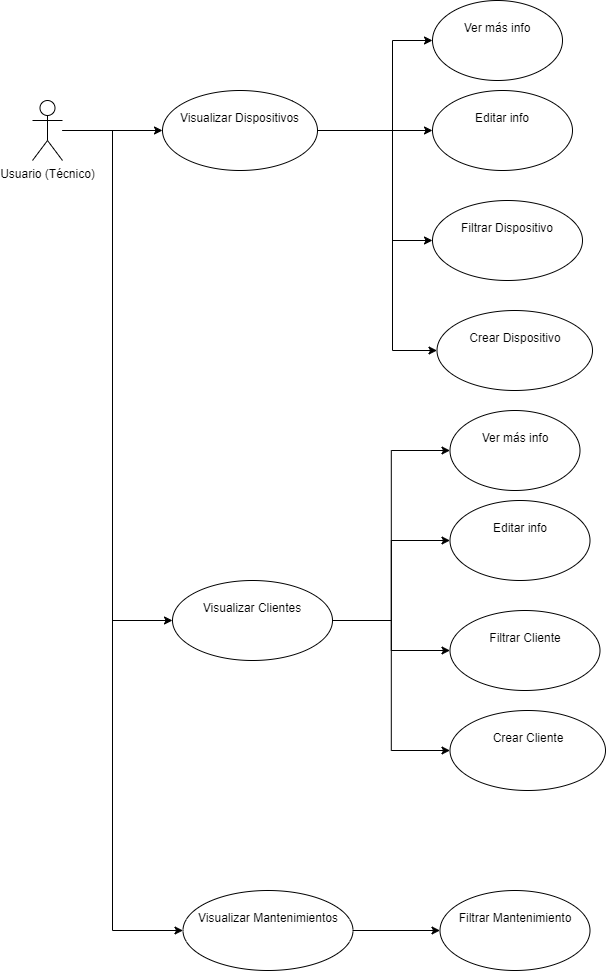

The diagram above was exported from draw.io. Its source (the exported page's mxGraphModel, read from the mxfile embedded in the PNG):
<mxGraphModel dx="1434" dy="746" grid="1" gridSize="10" guides="1" tooltips="1" connect="1" arrows="1" fold="1" page="1" pageScale="1" pageWidth="827" pageHeight="1169" math="0" shadow="0">
  <root>
    <mxCell id="0" />
    <mxCell id="1" parent="0" />
    <mxCell id="KTUeHt3IWbKu3U1YtjEX-1" value="" style="edgeStyle=orthogonalEdgeStyle;rounded=0;orthogonalLoop=1;jettySize=auto;html=1;" edge="1" parent="1" source="KTUeHt3IWbKu3U1YtjEX-5" target="KTUeHt3IWbKu3U1YtjEX-10">
      <mxGeometry relative="1" as="geometry" />
    </mxCell>
    <mxCell id="KTUeHt3IWbKu3U1YtjEX-2" value="" style="edgeStyle=orthogonalEdgeStyle;rounded=0;orthogonalLoop=1;jettySize=auto;html=1;" edge="1" parent="1" source="KTUeHt3IWbKu3U1YtjEX-5" target="KTUeHt3IWbKu3U1YtjEX-15">
      <mxGeometry relative="1" as="geometry">
        <Array as="points">
          <mxPoint x="160" y="170" />
          <mxPoint x="160" y="660" />
        </Array>
      </mxGeometry>
    </mxCell>
    <mxCell id="KTUeHt3IWbKu3U1YtjEX-3" style="edgeStyle=orthogonalEdgeStyle;rounded=0;orthogonalLoop=1;jettySize=auto;html=1;" edge="1" parent="1" source="KTUeHt3IWbKu3U1YtjEX-5" target="KTUeHt3IWbKu3U1YtjEX-20">
      <mxGeometry relative="1" as="geometry">
        <Array as="points">
          <mxPoint x="160" y="170" />
          <mxPoint x="160" y="970" />
        </Array>
      </mxGeometry>
    </mxCell>
    <mxCell id="KTUeHt3IWbKu3U1YtjEX-5" value="Usuario (Técnico)" style="shape=umlActor;verticalLabelPosition=bottom;verticalAlign=top;html=1;" vertex="1" parent="1">
      <mxGeometry x="80" y="140" width="30" height="60" as="geometry" />
    </mxCell>
    <mxCell id="KTUeHt3IWbKu3U1YtjEX-6" value="" style="edgeStyle=orthogonalEdgeStyle;rounded=0;orthogonalLoop=1;jettySize=auto;html=1;" edge="1" parent="1" source="KTUeHt3IWbKu3U1YtjEX-10" target="KTUeHt3IWbKu3U1YtjEX-16">
      <mxGeometry relative="1" as="geometry">
        <Array as="points">
          <mxPoint x="440" y="170" />
          <mxPoint x="440" y="80" />
        </Array>
      </mxGeometry>
    </mxCell>
    <mxCell id="KTUeHt3IWbKu3U1YtjEX-7" value="" style="edgeStyle=orthogonalEdgeStyle;rounded=0;orthogonalLoop=1;jettySize=auto;html=1;" edge="1" parent="1" target="KTUeHt3IWbKu3U1YtjEX-24">
      <mxGeometry relative="1" as="geometry">
        <mxPoint x="340" y="140" as="sourcePoint" />
        <Array as="points">
          <mxPoint x="340" y="170" />
        </Array>
      </mxGeometry>
    </mxCell>
    <mxCell id="KTUeHt3IWbKu3U1YtjEX-8" value="" style="edgeStyle=orthogonalEdgeStyle;rounded=0;orthogonalLoop=1;jettySize=auto;html=1;" edge="1" parent="1" source="KTUeHt3IWbKu3U1YtjEX-10" target="KTUeHt3IWbKu3U1YtjEX-25">
      <mxGeometry relative="1" as="geometry">
        <Array as="points">
          <mxPoint x="440" y="170" />
          <mxPoint x="440" y="280" />
        </Array>
      </mxGeometry>
    </mxCell>
    <mxCell id="KTUeHt3IWbKu3U1YtjEX-9" value="" style="edgeStyle=orthogonalEdgeStyle;rounded=0;orthogonalLoop=1;jettySize=auto;html=1;" edge="1" parent="1" source="KTUeHt3IWbKu3U1YtjEX-10" target="KTUeHt3IWbKu3U1YtjEX-35">
      <mxGeometry relative="1" as="geometry">
        <Array as="points">
          <mxPoint x="440" y="170" />
          <mxPoint x="440" y="390" />
        </Array>
      </mxGeometry>
    </mxCell>
    <mxCell id="KTUeHt3IWbKu3U1YtjEX-10" value="&lt;div&gt;&lt;br&gt;&lt;/div&gt;Visualizar Dispositivos" style="ellipse;whiteSpace=wrap;html=1;verticalAlign=top;" vertex="1" parent="1">
      <mxGeometry x="210" y="130" width="155" height="80" as="geometry" />
    </mxCell>
    <mxCell id="KTUeHt3IWbKu3U1YtjEX-11" style="edgeStyle=orthogonalEdgeStyle;rounded=0;orthogonalLoop=1;jettySize=auto;html=1;exitX=1;exitY=0.5;exitDx=0;exitDy=0;entryX=0;entryY=0.5;entryDx=0;entryDy=0;" edge="1" parent="1" source="KTUeHt3IWbKu3U1YtjEX-15" target="KTUeHt3IWbKu3U1YtjEX-26">
      <mxGeometry relative="1" as="geometry" />
    </mxCell>
    <mxCell id="KTUeHt3IWbKu3U1YtjEX-12" style="edgeStyle=orthogonalEdgeStyle;rounded=0;orthogonalLoop=1;jettySize=auto;html=1;exitX=1;exitY=0.5;exitDx=0;exitDy=0;entryX=0;entryY=0.5;entryDx=0;entryDy=0;" edge="1" parent="1" source="KTUeHt3IWbKu3U1YtjEX-15" target="KTUeHt3IWbKu3U1YtjEX-27">
      <mxGeometry relative="1" as="geometry" />
    </mxCell>
    <mxCell id="KTUeHt3IWbKu3U1YtjEX-13" style="edgeStyle=orthogonalEdgeStyle;rounded=0;orthogonalLoop=1;jettySize=auto;html=1;exitX=1;exitY=0.5;exitDx=0;exitDy=0;entryX=0;entryY=0.5;entryDx=0;entryDy=0;" edge="1" parent="1" source="KTUeHt3IWbKu3U1YtjEX-15" target="KTUeHt3IWbKu3U1YtjEX-28">
      <mxGeometry relative="1" as="geometry" />
    </mxCell>
    <mxCell id="KTUeHt3IWbKu3U1YtjEX-14" style="edgeStyle=orthogonalEdgeStyle;rounded=0;orthogonalLoop=1;jettySize=auto;html=1;exitX=1;exitY=0.5;exitDx=0;exitDy=0;entryX=0;entryY=0.5;entryDx=0;entryDy=0;" edge="1" parent="1" source="KTUeHt3IWbKu3U1YtjEX-15" target="KTUeHt3IWbKu3U1YtjEX-36">
      <mxGeometry relative="1" as="geometry" />
    </mxCell>
    <mxCell id="KTUeHt3IWbKu3U1YtjEX-15" value="&lt;div&gt;&lt;br&gt;&lt;/div&gt;&lt;div&gt;Visualizar Clientes&lt;/div&gt;" style="ellipse;whiteSpace=wrap;html=1;verticalAlign=top;" vertex="1" parent="1">
      <mxGeometry x="220" y="620" width="160" height="80" as="geometry" />
    </mxCell>
    <mxCell id="KTUeHt3IWbKu3U1YtjEX-16" value="&lt;div&gt;&lt;br&gt;&lt;/div&gt;&lt;div&gt;Ver más info&lt;/div&gt;" style="ellipse;whiteSpace=wrap;html=1;verticalAlign=top;" vertex="1" parent="1">
      <mxGeometry x="480" y="40" width="130" height="80" as="geometry" />
    </mxCell>
    <mxCell id="KTUeHt3IWbKu3U1YtjEX-18" style="edgeStyle=orthogonalEdgeStyle;rounded=0;orthogonalLoop=1;jettySize=auto;html=1;exitX=1;exitY=0.5;exitDx=0;exitDy=0;entryX=0;entryY=0.5;entryDx=0;entryDy=0;" edge="1" parent="1" source="KTUeHt3IWbKu3U1YtjEX-20" target="KTUeHt3IWbKu3U1YtjEX-30">
      <mxGeometry relative="1" as="geometry" />
    </mxCell>
    <mxCell id="KTUeHt3IWbKu3U1YtjEX-20" value="&lt;div&gt;&lt;br&gt;&lt;/div&gt;&lt;div&gt;Visualizar Mantenimientos&lt;/div&gt;" style="ellipse;whiteSpace=wrap;html=1;verticalAlign=top;" vertex="1" parent="1">
      <mxGeometry x="230.5" y="930" width="170" height="80" as="geometry" />
    </mxCell>
    <mxCell id="KTUeHt3IWbKu3U1YtjEX-24" value="&lt;div&gt;&lt;br&gt;&lt;/div&gt;&lt;div&gt;Editar info&lt;/div&gt;" style="ellipse;whiteSpace=wrap;html=1;verticalAlign=top;" vertex="1" parent="1">
      <mxGeometry x="480" y="130" width="140" height="80" as="geometry" />
    </mxCell>
    <mxCell id="KTUeHt3IWbKu3U1YtjEX-25" value="&lt;div&gt;&lt;br&gt;&lt;/div&gt;&lt;div&gt;Filtrar Dispositivo&lt;/div&gt;" style="ellipse;whiteSpace=wrap;html=1;verticalAlign=top;" vertex="1" parent="1">
      <mxGeometry x="480" y="240" width="150" height="80" as="geometry" />
    </mxCell>
    <mxCell id="KTUeHt3IWbKu3U1YtjEX-26" value="&lt;div&gt;&lt;br&gt;&lt;/div&gt;&lt;div&gt;Ver más info&lt;/div&gt;" style="ellipse;whiteSpace=wrap;html=1;verticalAlign=top;" vertex="1" parent="1">
      <mxGeometry x="497.5" y="450" width="130" height="80" as="geometry" />
    </mxCell>
    <mxCell id="KTUeHt3IWbKu3U1YtjEX-27" value="&lt;div&gt;&lt;br&gt;&lt;/div&gt;&lt;div&gt;Editar info&lt;/div&gt;" style="ellipse;whiteSpace=wrap;html=1;verticalAlign=top;" vertex="1" parent="1">
      <mxGeometry x="497.5" y="540" width="140" height="80" as="geometry" />
    </mxCell>
    <mxCell id="KTUeHt3IWbKu3U1YtjEX-28" value="&lt;div&gt;&lt;br&gt;&lt;/div&gt;&lt;div&gt;Filtrar Cliente&lt;/div&gt;" style="ellipse;whiteSpace=wrap;html=1;verticalAlign=top;" vertex="1" parent="1">
      <mxGeometry x="497.5" y="650" width="150" height="80" as="geometry" />
    </mxCell>
    <mxCell id="KTUeHt3IWbKu3U1YtjEX-30" value="&lt;div&gt;&lt;br&gt;&lt;/div&gt;&lt;div&gt;Filtrar Mantenimiento&lt;/div&gt;" style="ellipse;whiteSpace=wrap;html=1;verticalAlign=top;" vertex="1" parent="1">
      <mxGeometry x="487.5" y="930" width="150" height="80" as="geometry" />
    </mxCell>
    <mxCell id="KTUeHt3IWbKu3U1YtjEX-35" value="&lt;div&gt;&lt;br&gt;&lt;/div&gt;&lt;div&gt;Crear Dispositivo&lt;/div&gt;" style="ellipse;whiteSpace=wrap;html=1;verticalAlign=top;" vertex="1" parent="1">
      <mxGeometry x="484.5" y="350" width="155.5" height="80" as="geometry" />
    </mxCell>
    <mxCell id="KTUeHt3IWbKu3U1YtjEX-36" value="&lt;div&gt;&lt;br&gt;&lt;/div&gt;&lt;div&gt;Crear Cliente&lt;/div&gt;" style="ellipse;whiteSpace=wrap;html=1;verticalAlign=top;" vertex="1" parent="1">
      <mxGeometry x="497.5" y="750" width="155.5" height="80" as="geometry" />
    </mxCell>
  </root>
</mxGraphModel>